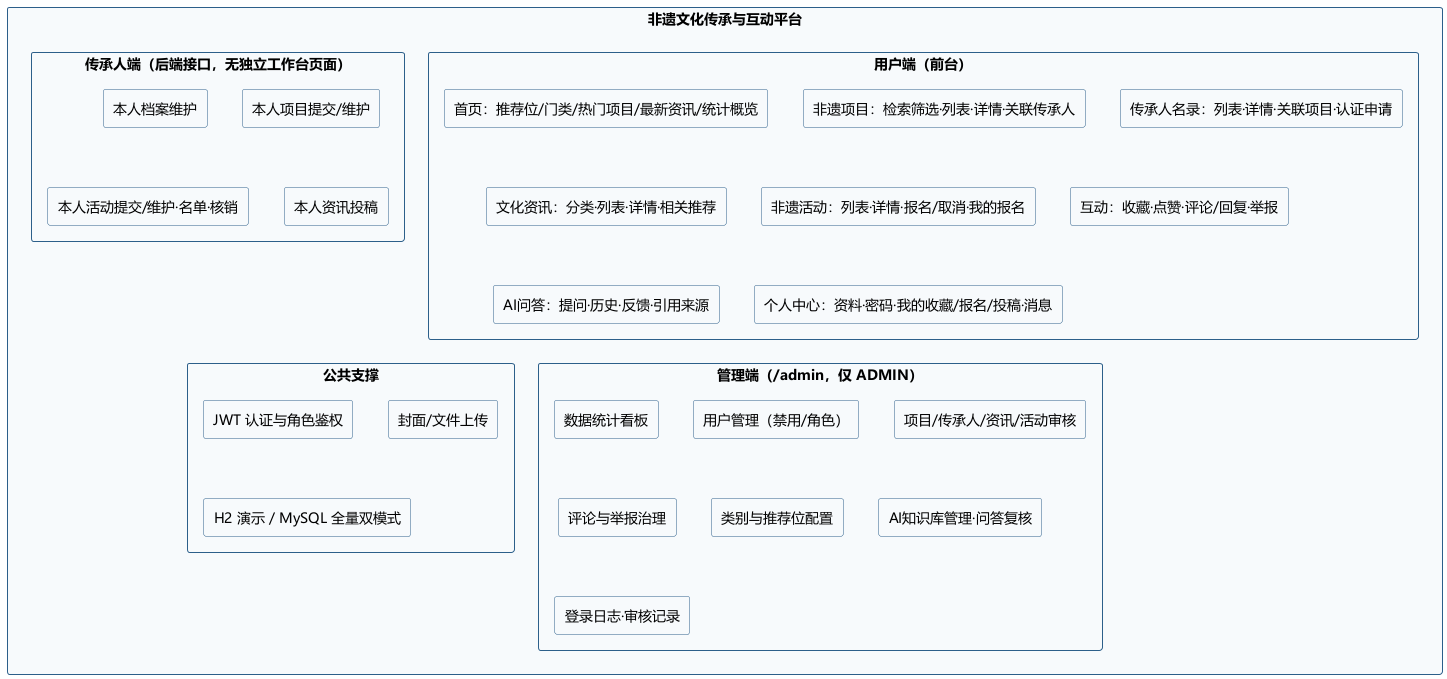

The diagram above was rendered by PlantUML. Its source (embedded in the PNG):
@startuml function-modules
' 系统功能模块图（仅列源码中真实存在的功能；传承人端为后端接口，前端无独立工作台页面）
' 依据：frontend/src/router/index.js、各 Controller、Admin 页面

skinparam defaultFontName Microsoft YaHei
skinparam shadowing false
skinparam rectangle {
  BackgroundColor #F7FAFC
  BorderColor #2C5F8A
}

rectangle "非遗文化传承与互动平台" as ROOT {

  rectangle "用户端（前台）" as FE {
    rectangle "首页：推荐位/门类/热门项目/最新资讯/统计概览" as FE1
    rectangle "非遗项目：检索筛选·列表·详情·关联传承人" as FE2
    rectangle "传承人名录：列表·详情·关联项目·认证申请" as FE3
    rectangle "文化资讯：分类·列表·详情·相关推荐" as FE4
    rectangle "非遗活动：列表·详情·报名/取消·我的报名" as FE5
    rectangle "互动：收藏·点赞·评论/回复·举报" as FE6
    rectangle "AI问答：提问·历史·反馈·引用来源" as FE7
    rectangle "个人中心：资料·密码·我的收藏/报名/投稿·消息" as FE8
  }

  rectangle "传承人端（后端接口，无独立工作台页面）" as INH {
    rectangle "本人档案维护" as IN1
    rectangle "本人项目提交/维护" as IN2
    rectangle "本人活动提交/维护·名单·核销" as IN3
    rectangle "本人资讯投稿" as IN4
  }

  rectangle "管理端（/admin，仅 ADMIN）" as ADM {
    rectangle "数据统计看板" as AD1
    rectangle "用户管理（禁用/角色）" as AD2
    rectangle "项目/传承人/资讯/活动审核" as AD3
    rectangle "评论与举报治理" as AD4
    rectangle "类别与推荐位配置" as AD5
    rectangle "AI知识库管理·问答复核" as AD6
    rectangle "登录日志·审核记录" as AD7
  }

  rectangle "公共支撑" as SUP {
    rectangle "JWT 认证与角色鉴权" as SP1
    rectangle "封面/文件上传" as SP2
    rectangle "H2 演示 / MySQL 全量双模式" as SP3
  }
}

@enduml